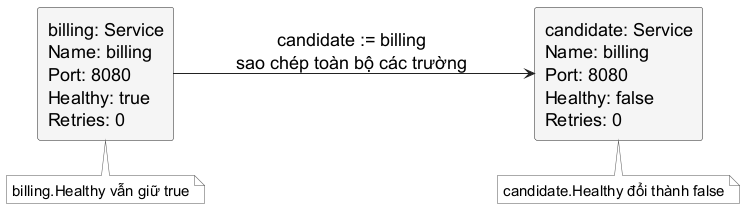

The diagram above was rendered by PlantUML. Its source (embedded in the PNG):
@startuml
skinparam backgroundColor white
skinparam shadowing false
skinparam defaultFontName "Source Sans 3"
skinparam defaultFontSize 18
skinparam defaultFontColor #000000
skinparam rectangle {
  BackgroundColor #F5F5F5
  BorderColor #222222
  FontColor #000000
  RoundCorner 5
}
skinparam arrowColor #222222
skinparam note {
  BackgroundColor #FFFFFF
  BorderColor #555555
  FontColor #000000
  FontName "Source Sans 3"
  FontSize 15
}
left to right direction
rectangle "billing: Service\nName: billing\nPort: 8080\nHealthy: true\nRetries: 0" as original
rectangle "candidate: Service\nName: billing\nPort: 8080\nHealthy: false\nRetries: 0" as copy
original --> copy : candidate := billing\nsao chép toàn bộ các trường
note bottom of original : billing.Healthy vẫn giữ true
note bottom of copy : candidate.Healthy đổi thành false
@enduml